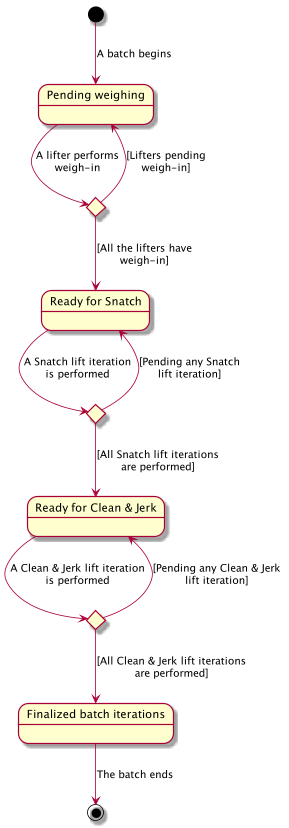

The diagram above was rendered by PlantUML. Its source (embedded in the PNG):
@startuml
state "Pending weighing" as PendingWeighing
state "More weigh-ins pending?" as MoreWeighin <<choice>>
state "Ready for Snatch" as ReadyForSnatch
state "More Snatch iterations pending?" as MoreSnatchIteration <<choice>>
state "Ready for Clean & Jerk" as ReadyForCleanAndJerk
state "More Clean & Jerk iterations pending?" as MoreCleanAndJerkIteration <<choice>>
state "Finalized batch iterations" as FinalizedBatchIterations

[*] --> PendingWeighing : A batch begins
PendingWeighing --> MoreWeighin : A lifter performs\nweigh-in
MoreWeighin --> PendingWeighing : [Lifters pending\nweigh-in]
MoreWeighin --> ReadyForSnatch : [All the lifters have\nweigh-in]
ReadyForSnatch --> MoreSnatchIteration : A Snatch lift iteration\nis performed
MoreSnatchIteration --> ReadyForSnatch : [Pending any Snatch\nlift iteration]
MoreSnatchIteration --> ReadyForCleanAndJerk : [All Snatch lift iterations\nare performed]
ReadyForCleanAndJerk --> MoreCleanAndJerkIteration : A Clean & Jerk lift iteration\nis performed
MoreCleanAndJerkIteration --> ReadyForCleanAndJerk : [Pending any Clean & Jerk\nlift iteration]
MoreCleanAndJerkIteration --> FinalizedBatchIterations : [All Clean & Jerk lift iterations\nare performed]
FinalizedBatchIterations --> [*] : The batch ends
@enduml